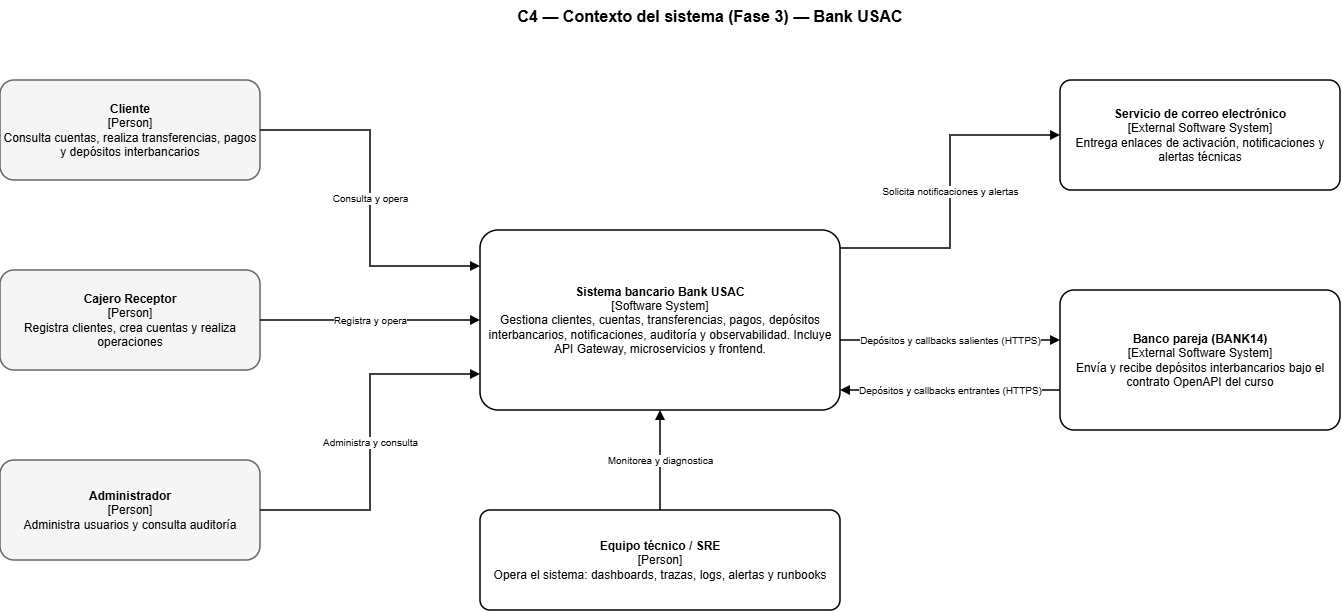

The diagram above was exported from draw.io. Its source (the exported page's mxGraphModel, read from the mxfile embedded in the PNG):
<mxGraphModel dx="1376" dy="778" grid="1" gridSize="10" guides="1" tooltips="1" connect="1" arrows="1" fold="1" page="1" pageScale="1" pageWidth="827" pageHeight="1169" math="0" shadow="0">
  <root>
    <mxCell id="0" />
    <mxCell id="1" parent="0" />
    <mxCell id="xaxQ-uIXULmFSi9rjrrh-1" parent="1" style="text;html=1;align=center;verticalAlign=top;whiteSpace=wrap;fontSize=16;fontStyle=1;" value="C4 — Contexto del sistema (Fase 3) — Bank USAC" vertex="1">
      <mxGeometry height="30" width="900" x="500" y="280" as="geometry" />
    </mxCell>
    <mxCell id="xaxQ-uIXULmFSi9rjrrh-2" parent="1" style="rounded=1;whiteSpace=wrap;html=1;fillColor=#F5F5F5;strokeColor=#666666;strokeWidth=1.5;fontSize=12;arcSize=14;" value="&lt;b&gt;Cliente&lt;/b&gt;&lt;br&gt;[Person]&lt;br&gt;Consulta cuentas, realiza transferencias, pagos y depósitos interbancarios" vertex="1">
      <mxGeometry height="100" width="260" x="240" y="360" as="geometry" />
    </mxCell>
    <mxCell id="xaxQ-uIXULmFSi9rjrrh-3" parent="1" style="rounded=1;whiteSpace=wrap;html=1;fillColor=#F5F5F5;strokeColor=#666666;strokeWidth=1.5;fontSize=12;arcSize=14;" value="&lt;b&gt;Cajero Receptor&lt;/b&gt;&lt;br&gt;[Person]&lt;br&gt;Registra clientes, crea cuentas y realiza operaciones" vertex="1">
      <mxGeometry height="100" width="260" x="240" y="550" as="geometry" />
    </mxCell>
    <mxCell id="xaxQ-uIXULmFSi9rjrrh-4" parent="1" style="rounded=1;whiteSpace=wrap;html=1;fillColor=#F5F5F5;strokeColor=#666666;strokeWidth=1.5;fontSize=12;arcSize=14;" value="&lt;b&gt;Administrador&lt;/b&gt;&lt;br&gt;[Person]&lt;br&gt;Administra usuarios y consulta auditoría" vertex="1">
      <mxGeometry height="100" width="260" x="240" y="740" as="geometry" />
    </mxCell>
    <mxCell id="xaxQ-uIXULmFSi9rjrrh-5" parent="1" style="rounded=1;whiteSpace=wrap;html=1;fillColor=#FFFFFF;strokeColor=#000000;strokeWidth=1.5;fontSize=12;arcSize=10;" value="&lt;b&gt;Sistema bancario Bank USAC&lt;/b&gt;&lt;br&gt;[Software System]&lt;br&gt;Gestiona clientes, cuentas, transferencias, pagos, depósitos interbancarios, notificaciones, auditoría y observabilidad. Incluye API Gateway, microservicios y frontend." vertex="1">
      <mxGeometry height="180" width="360" x="720" y="510" as="geometry" />
    </mxCell>
    <mxCell id="xaxQ-uIXULmFSi9rjrrh-6" parent="1" style="rounded=1;whiteSpace=wrap;html=1;strokeWidth=1.5;fontSize=12;arcSize=10;" value="&lt;b&gt;Equipo técnico / SRE&lt;/b&gt;&lt;br&gt;[Person]&lt;br&gt;Opera el sistema: dashboards, trazas, logs, alertas y runbooks" vertex="1">
      <mxGeometry height="100" width="360" x="720" y="790" as="geometry" />
    </mxCell>
    <mxCell id="xaxQ-uIXULmFSi9rjrrh-7" parent="1" style="rounded=1;whiteSpace=wrap;html=1;strokeWidth=1.5;fontSize=12;arcSize=10;" value="&lt;b&gt;Servicio de correo electrónico&lt;/b&gt;&lt;br&gt;[External Software System]&lt;br&gt;Entrega enlaces de activación, notificaciones y alertas técnicas" vertex="1">
      <mxGeometry height="110" width="280" x="1300" y="360" as="geometry" />
    </mxCell>
    <mxCell id="xaxQ-uIXULmFSi9rjrrh-8" parent="1" style="rounded=1;whiteSpace=wrap;html=1;strokeWidth=1.5;fontSize=12;arcSize=10;" value="&lt;b&gt;Banco pareja (BANK14)&lt;/b&gt;&lt;br&gt;[External Software System]&lt;br&gt;Envía y recibe depósitos interbancarios bajo el contrato OpenAPI del curso" vertex="1">
      <mxGeometry height="140" width="280" x="1300" y="570" as="geometry" />
    </mxCell>
    <mxCell id="xaxQ-uIXULmFSi9rjrrh-10" edge="1" parent="1" source="xaxQ-uIXULmFSi9rjrrh-2" style="edgeStyle=orthogonalEdgeStyle;rounded=0;html=1;endArrow=block;endFill=1;fontSize=10;labelBackgroundColor=#FFFFFF;strokeWidth=1.5;exitX=1;exitY=0.5;exitDx=0;exitDy=0;entryX=0;entryY=0.2;entryDx=0;entryDy=0;" target="xaxQ-uIXULmFSi9rjrrh-5" value="Consulta y opera">
      <mxGeometry relative="1" as="geometry">
        <Array as="points">
          <mxPoint x="610" y="410" />
          <mxPoint x="610" y="546" />
        </Array>
      </mxGeometry>
    </mxCell>
    <mxCell id="xaxQ-uIXULmFSi9rjrrh-11" edge="1" parent="1" source="xaxQ-uIXULmFSi9rjrrh-3" style="edgeStyle=orthogonalEdgeStyle;rounded=0;html=1;endArrow=block;endFill=1;fontSize=10;labelBackgroundColor=#FFFFFF;strokeWidth=1.5;exitX=1;exitY=0.5;exitDx=0;exitDy=0;entryX=0;entryY=0.5;entryDx=0;entryDy=0;" target="xaxQ-uIXULmFSi9rjrrh-5" value="Registra y opera">
      <mxGeometry relative="1" as="geometry" />
    </mxCell>
    <mxCell id="xaxQ-uIXULmFSi9rjrrh-12" edge="1" parent="1" source="xaxQ-uIXULmFSi9rjrrh-4" style="edgeStyle=orthogonalEdgeStyle;rounded=0;html=1;endArrow=block;endFill=1;fontSize=10;labelBackgroundColor=#FFFFFF;strokeWidth=1.5;exitX=1;exitY=0.5;exitDx=0;exitDy=0;entryX=0;entryY=0.8;entryDx=0;entryDy=0;" target="xaxQ-uIXULmFSi9rjrrh-5" value="Administra y consulta">
      <mxGeometry relative="1" as="geometry">
        <Array as="points">
          <mxPoint x="610" y="790" />
          <mxPoint x="610" y="654" />
        </Array>
      </mxGeometry>
    </mxCell>
    <mxCell id="xaxQ-uIXULmFSi9rjrrh-13" edge="1" parent="1" source="xaxQ-uIXULmFSi9rjrrh-6" style="edgeStyle=orthogonalEdgeStyle;rounded=0;html=1;endArrow=block;endFill=1;fontSize=10;labelBackgroundColor=#FFFFFF;strokeWidth=1.5;exitX=0.5;exitY=0;exitDx=0;exitDy=0;entryX=0.5;entryY=1;entryDx=0;entryDy=0;" target="xaxQ-uIXULmFSi9rjrrh-5" value="Monitorea y diagnostica">
      <mxGeometry relative="1" as="geometry" />
    </mxCell>
    <mxCell id="xaxQ-uIXULmFSi9rjrrh-14" edge="1" parent="1" source="xaxQ-uIXULmFSi9rjrrh-5" style="edgeStyle=orthogonalEdgeStyle;rounded=0;html=1;endArrow=block;endFill=1;fontSize=10;labelBackgroundColor=#FFFFFF;strokeWidth=1.5;exitX=1;exitY=0.1;exitDx=0;exitDy=0;entryX=0;entryY=0.5;entryDx=0;entryDy=0;" target="xaxQ-uIXULmFSi9rjrrh-7" value="Solicita notificaciones y alertas">
      <mxGeometry relative="1" as="geometry">
        <Array as="points">
          <mxPoint x="1190" y="528" />
          <mxPoint x="1190" y="415" />
        </Array>
      </mxGeometry>
    </mxCell>
    <mxCell id="xaxQ-uIXULmFSi9rjrrh-15" edge="1" parent="1" source="xaxQ-uIXULmFSi9rjrrh-8" style="edgeStyle=orthogonalEdgeStyle;rounded=0;html=1;endArrow=block;endFill=1;fontSize=10;labelBackgroundColor=#FFFFFF;strokeWidth=1.5;exitX=0;exitY=0.7142857142857143;exitDx=0;exitDy=0;entryX=1;entryY=0.8888888888888888;entryDx=0;entryDy=0;" target="xaxQ-uIXULmFSi9rjrrh-5" value="Depósitos y callbacks entrantes (HTTPS)">
      <mxGeometry relative="1" as="geometry" />
    </mxCell>
    <mxCell id="xaxQ-uIXULmFSi9rjrrh-16" edge="1" parent="1" source="xaxQ-uIXULmFSi9rjrrh-5" style="edgeStyle=orthogonalEdgeStyle;rounded=0;html=1;endArrow=block;endFill=1;fontSize=10;labelBackgroundColor=#FFFFFF;strokeWidth=1.5;exitX=1;exitY=0.6111111111111112;exitDx=0;exitDy=0;entryX=0;entryY=0.35714285714285715;entryDx=0;entryDy=0;" target="xaxQ-uIXULmFSi9rjrrh-8" value="Depósitos y callbacks salientes (HTTPS)">
      <mxGeometry relative="1" as="geometry" />
    </mxCell>
  </root>
</mxGraphModel>